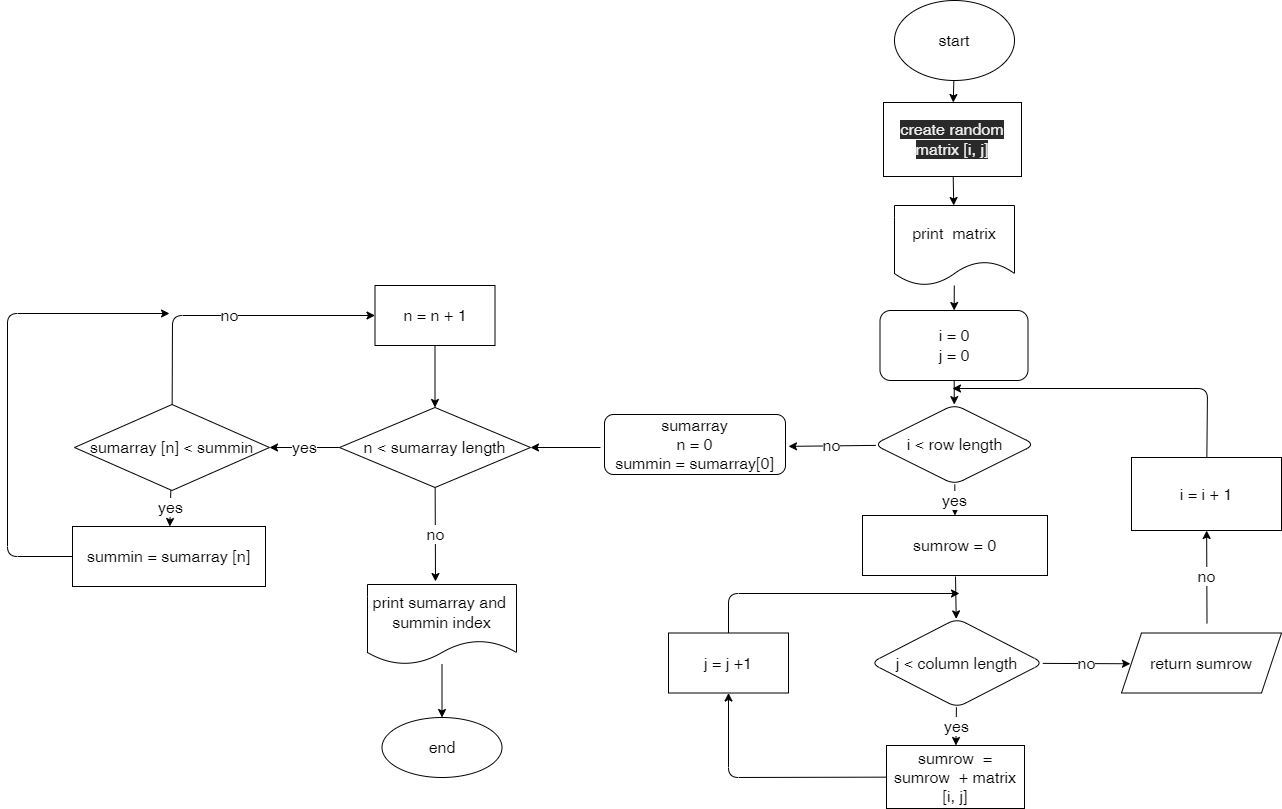

The diagram above was exported from draw.io. Its source (the exported page's mxGraphModel, read from the mxfile embedded in the PNG):
<mxGraphModel dx="2090" dy="488" grid="0" gridSize="10" guides="1" tooltips="1" connect="1" arrows="1" fold="1" page="0" pageScale="1" pageWidth="850" pageHeight="1100" math="0" shadow="0">
  <root>
    <mxCell id="0" />
    <mxCell id="1" parent="0" />
    <mxCell id="4" value="" style="edgeStyle=none;html=1;fontSize=16;" parent="1" source="2" target="3" edge="1">
      <mxGeometry relative="1" as="geometry" />
    </mxCell>
    <mxCell id="2" value="start" style="ellipse;whiteSpace=wrap;html=1;fontSize=16;" parent="1" vertex="1">
      <mxGeometry x="173" y="234" width="120" height="80" as="geometry" />
    </mxCell>
    <mxCell id="6" value="" style="edgeStyle=none;html=1;fontSize=16;" parent="1" source="3" target="5" edge="1">
      <mxGeometry relative="1" as="geometry" />
    </mxCell>
    <mxCell id="3" value="&lt;span style=&quot;color: rgb(240 , 240 , 240) ; font-family: &amp;#34;helvetica&amp;#34; ; font-size: 16px ; font-style: normal ; font-weight: 400 ; letter-spacing: normal ; text-align: center ; text-indent: 0px ; text-transform: none ; word-spacing: 0px ; background-color: rgb(42 , 42 , 42) ; display: inline ; float: none&quot;&gt;create random matrix [i, j]&lt;br&gt;&lt;/span&gt;" style="whiteSpace=wrap;html=1;fontSize=16;" parent="1" vertex="1">
      <mxGeometry x="162" y="336" width="138" height="74" as="geometry" />
    </mxCell>
    <mxCell id="8" value="" style="edgeStyle=none;html=1;fontSize=16;" parent="1" source="5" target="7" edge="1">
      <mxGeometry relative="1" as="geometry" />
    </mxCell>
    <mxCell id="5" value="print&amp;nbsp; matrix" style="shape=document;whiteSpace=wrap;html=1;boundedLbl=1;fontSize=16;" parent="1" vertex="1">
      <mxGeometry x="173" y="439" width="120" height="80" as="geometry" />
    </mxCell>
    <mxCell id="10" value="" style="edgeStyle=none;html=1;fontSize=16;" parent="1" source="7" target="9" edge="1">
      <mxGeometry relative="1" as="geometry" />
    </mxCell>
    <mxCell id="7" value="i = 0&lt;br&gt;j = 0" style="rounded=1;whiteSpace=wrap;html=1;fontSize=16;" parent="1" vertex="1">
      <mxGeometry x="158.5" y="544" width="148" height="70" as="geometry" />
    </mxCell>
    <mxCell id="30" value="yes" style="edgeStyle=none;html=1;fontSize=16;entryX=0.5;entryY=0;entryDx=0;entryDy=0;" parent="1" source="9" target="38" edge="1">
      <mxGeometry relative="1" as="geometry">
        <mxPoint x="233.7321428571429" y="760" as="targetPoint" />
      </mxGeometry>
    </mxCell>
    <mxCell id="47" value="no" style="edgeStyle=none;html=1;fontSize=16;" parent="1" source="9" edge="1">
      <mxGeometry relative="1" as="geometry">
        <mxPoint x="67" y="679.8757062146892" as="targetPoint" />
      </mxGeometry>
    </mxCell>
    <mxCell id="9" value="i &amp;lt; row length" style="rhombus;whiteSpace=wrap;html=1;fontSize=16;rounded=1;" parent="1" vertex="1">
      <mxGeometry x="152.5" y="638" width="161" height="80" as="geometry" />
    </mxCell>
    <mxCell id="17" value="yes" style="edgeStyle=none;html=1;fontSize=16;" parent="1" source="11" target="15" edge="1">
      <mxGeometry relative="1" as="geometry" />
    </mxCell>
    <mxCell id="26" value="no" style="edgeStyle=none;html=1;fontSize=16;entryX=-0.007;entryY=0.432;entryDx=0;entryDy=0;entryPerimeter=0;" parent="1" source="11" edge="1">
      <mxGeometry relative="1" as="geometry">
        <mxPoint x="408.9430000000002" y="897.2639999999997" as="targetPoint" />
      </mxGeometry>
    </mxCell>
    <mxCell id="11" value="j &amp;lt; column length" style="rhombus;whiteSpace=wrap;html=1;fontSize=16;rounded=1;" parent="1" vertex="1">
      <mxGeometry x="149" y="852" width="173" height="89" as="geometry" />
    </mxCell>
    <mxCell id="19" value="" style="edgeStyle=none;html=1;fontSize=16;" parent="1" source="15" target="18" edge="1">
      <mxGeometry relative="1" as="geometry">
        <Array as="points">
          <mxPoint x="7" y="1011" />
        </Array>
      </mxGeometry>
    </mxCell>
    <mxCell id="15" value="sumrow&amp;nbsp; = sumrow&amp;nbsp; + matrix [i, j]" style="rounded=0;whiteSpace=wrap;html=1;fontSize=16;" parent="1" vertex="1">
      <mxGeometry x="165" y="979" width="138" height="63" as="geometry" />
    </mxCell>
    <mxCell id="20" value="" style="edgeStyle=none;html=1;fontSize=16;" parent="1" source="18" edge="1">
      <mxGeometry relative="1" as="geometry">
        <mxPoint x="238" y="827" as="targetPoint" />
        <Array as="points">
          <mxPoint x="7" y="827" />
        </Array>
      </mxGeometry>
    </mxCell>
    <mxCell id="18" value="j = j +1" style="whiteSpace=wrap;html=1;fontSize=16;rounded=0;" parent="1" vertex="1">
      <mxGeometry x="-53" y="866.5" width="120" height="60" as="geometry" />
    </mxCell>
    <mxCell id="29" value="" style="edgeStyle=none;html=1;fontSize=16;" parent="1" target="11" edge="1">
      <mxGeometry relative="1" as="geometry">
        <mxPoint x="234" y="810" as="sourcePoint" />
      </mxGeometry>
    </mxCell>
    <mxCell id="37" value="no" style="edgeStyle=none;html=1;fontSize=16;" parent="1" target="36" edge="1">
      <mxGeometry relative="1" as="geometry">
        <mxPoint x="485.5" y="857" as="sourcePoint" />
      </mxGeometry>
    </mxCell>
    <mxCell id="39" value="" style="edgeStyle=none;html=1;fontSize=16;" parent="1" source="36" edge="1">
      <mxGeometry relative="1" as="geometry">
        <mxPoint x="231" y="622" as="targetPoint" />
        <Array as="points">
          <mxPoint x="486" y="622" />
        </Array>
      </mxGeometry>
    </mxCell>
    <mxCell id="36" value="i = i + 1" style="whiteSpace=wrap;html=1;fontSize=16;" parent="1" vertex="1">
      <mxGeometry x="410" y="691" width="150" height="73" as="geometry" />
    </mxCell>
    <mxCell id="38" value="&lt;span&gt;sumrow = 0&lt;/span&gt;&lt;span&gt;&lt;br&gt;&lt;/span&gt;" style="rounded=0;whiteSpace=wrap;html=1;fontSize=16;" parent="1" vertex="1">
      <mxGeometry x="141" y="749" width="185" height="60" as="geometry" />
    </mxCell>
    <mxCell id="43" value="" style="edgeStyle=none;html=1;fontSize=16;" parent="1" source="40" target="42" edge="1">
      <mxGeometry relative="1" as="geometry" />
    </mxCell>
    <mxCell id="40" value="print sumarray and&amp;nbsp; summin index" style="shape=document;whiteSpace=wrap;html=1;boundedLbl=1;fontSize=16;rounded=1;" parent="1" vertex="1">
      <mxGeometry x="-354" y="818" width="149" height="80" as="geometry" />
    </mxCell>
    <mxCell id="42" value="end" style="ellipse;whiteSpace=wrap;html=1;fontSize=16;rounded=1;" parent="1" vertex="1">
      <mxGeometry x="-339.5" y="951" width="120" height="60" as="geometry" />
    </mxCell>
    <mxCell id="49" value="" style="edgeStyle=none;html=1;fontSize=16;" parent="1" target="48" edge="1">
      <mxGeometry relative="1" as="geometry">
        <mxPoint x="-121" y="681" as="sourcePoint" />
      </mxGeometry>
    </mxCell>
    <mxCell id="50" value="no" style="edgeStyle=none;html=1;fontSize=16;" parent="1" source="48" edge="1">
      <mxGeometry relative="1" as="geometry">
        <mxPoint x="-286" y="815" as="targetPoint" />
      </mxGeometry>
    </mxCell>
    <mxCell id="56" value="yes" style="edgeStyle=none;html=1;fontSize=16;" parent="1" source="48" target="55" edge="1">
      <mxGeometry relative="1" as="geometry" />
    </mxCell>
    <mxCell id="48" value="n &amp;lt; sumarray length" style="rhombus;whiteSpace=wrap;html=1;fontSize=16;rounded=0;" parent="1" vertex="1">
      <mxGeometry x="-382" y="641" width="191" height="80" as="geometry" />
    </mxCell>
    <mxCell id="60" value="no" style="edgeStyle=none;html=1;fontSize=16;" parent="1" source="55" target="59" edge="1">
      <mxGeometry relative="1" as="geometry">
        <Array as="points">
          <mxPoint x="-549" y="549" />
        </Array>
      </mxGeometry>
    </mxCell>
    <mxCell id="63" value="yes" style="edgeStyle=none;html=1;fontSize=16;" parent="1" source="55" target="62" edge="1">
      <mxGeometry relative="1" as="geometry" />
    </mxCell>
    <mxCell id="55" value="sumarray [n] &amp;lt; summin" style="rhombus;whiteSpace=wrap;html=1;fontSize=16;rounded=0;" parent="1" vertex="1">
      <mxGeometry x="-647" y="638" width="195" height="86" as="geometry" />
    </mxCell>
    <mxCell id="57" value="&lt;span&gt;sumarray&lt;br&gt;n = 0&lt;/span&gt;&lt;br&gt;&lt;span&gt;summin = sumarray[0]&lt;/span&gt;" style="rounded=1;whiteSpace=wrap;html=1;fontSize=16;" parent="1" vertex="1">
      <mxGeometry x="-117" y="648" width="181" height="60" as="geometry" />
    </mxCell>
    <mxCell id="61" value="" style="edgeStyle=none;html=1;fontSize=16;" parent="1" source="59" target="48" edge="1">
      <mxGeometry relative="1" as="geometry" />
    </mxCell>
    <mxCell id="59" value="n = n + 1" style="whiteSpace=wrap;html=1;fontSize=16;rounded=0;" parent="1" vertex="1">
      <mxGeometry x="-346.5" y="519" width="120" height="60" as="geometry" />
    </mxCell>
    <mxCell id="65" value="" style="edgeStyle=none;html=1;fontSize=16;" parent="1" source="62" edge="1">
      <mxGeometry relative="1" as="geometry">
        <mxPoint x="-552" y="547" as="targetPoint" />
        <Array as="points">
          <mxPoint x="-714" y="790" />
          <mxPoint x="-714" y="547" />
        </Array>
      </mxGeometry>
    </mxCell>
    <mxCell id="62" value="summin = sumarray [n]" style="whiteSpace=wrap;html=1;fontSize=16;rounded=0;" parent="1" vertex="1">
      <mxGeometry x="-649" y="760" width="193" height="60" as="geometry" />
    </mxCell>
    <mxCell id="68" value="&lt;span&gt;return sumrow&lt;/span&gt;" style="shape=parallelogram;perimeter=parallelogramPerimeter;whiteSpace=wrap;html=1;fixedSize=1;fontSize=16;" parent="1" vertex="1">
      <mxGeometry x="400" y="866.5" width="160" height="60" as="geometry" />
    </mxCell>
  </root>
</mxGraphModel>